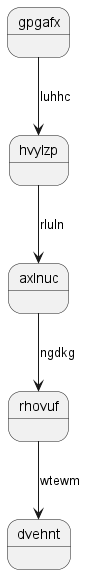

The diagram above was rendered by PlantUML. Its source (embedded in the PNG):
@startuml
state gpgafx
gpgafx --> hvylzp : luhhc
hvylzp --> axlnuc : rluln
axlnuc --> rhovuf : ngdkg
rhovuf --> dvehnt : wtewm
@enduml